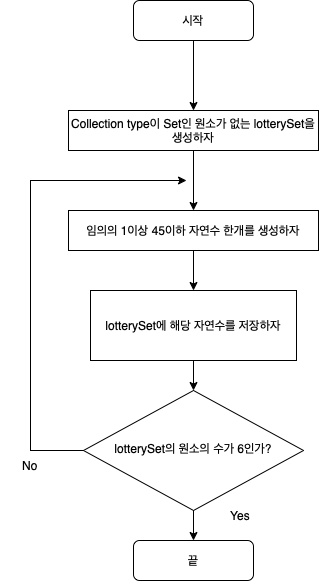

The diagram above was exported from draw.io. Its source (the exported page's mxGraphModel, read from the mxfile embedded in the PNG):
<mxGraphModel dx="681" dy="1103" grid="1" gridSize="10" guides="1" tooltips="1" connect="1" arrows="1" fold="1" page="1" pageScale="1" pageWidth="827" pageHeight="1169" math="0" shadow="0">
  <root>
    <mxCell id="WIyWlLk6GJQsqaUBKTNV-0" />
    <mxCell id="WIyWlLk6GJQsqaUBKTNV-1" parent="WIyWlLk6GJQsqaUBKTNV-0" />
    <mxCell id="LDawwAwbkIYLqlPJjQHO-13" value="" style="edgeStyle=orthogonalEdgeStyle;rounded=0;orthogonalLoop=1;jettySize=auto;html=1;" edge="1" parent="WIyWlLk6GJQsqaUBKTNV-1" source="WIyWlLk6GJQsqaUBKTNV-3" target="LDawwAwbkIYLqlPJjQHO-12">
      <mxGeometry relative="1" as="geometry" />
    </mxCell>
    <mxCell id="WIyWlLk6GJQsqaUBKTNV-3" value="시작" style="rounded=1;whiteSpace=wrap;html=1;fontSize=12;glass=0;strokeWidth=1;shadow=0;" parent="WIyWlLk6GJQsqaUBKTNV-1" vertex="1">
      <mxGeometry x="247" y="70" width="120" height="40" as="geometry" />
    </mxCell>
    <mxCell id="LDawwAwbkIYLqlPJjQHO-6" value="" style="edgeStyle=orthogonalEdgeStyle;rounded=0;orthogonalLoop=1;jettySize=auto;html=1;" edge="1" parent="WIyWlLk6GJQsqaUBKTNV-1" source="WIyWlLk6GJQsqaUBKTNV-10" target="WIyWlLk6GJQsqaUBKTNV-11">
      <mxGeometry relative="1" as="geometry" />
    </mxCell>
    <mxCell id="LDawwAwbkIYLqlPJjQHO-8" style="edgeStyle=orthogonalEdgeStyle;rounded=0;orthogonalLoop=1;jettySize=auto;html=1;exitX=0;exitY=0.5;exitDx=0;exitDy=0;" edge="1" parent="WIyWlLk6GJQsqaUBKTNV-1" source="WIyWlLk6GJQsqaUBKTNV-10">
      <mxGeometry relative="1" as="geometry">
        <mxPoint x="300" y="250" as="targetPoint" />
        <Array as="points">
          <mxPoint x="144" y="520" />
          <mxPoint x="144" y="250" />
          <mxPoint x="300" y="250" />
        </Array>
      </mxGeometry>
    </mxCell>
    <mxCell id="WIyWlLk6GJQsqaUBKTNV-10" value="lotterySet의 원소의 수가 6인가?" style="rhombus;whiteSpace=wrap;html=1;shadow=0;fontFamily=Helvetica;fontSize=12;align=center;strokeWidth=1;spacing=6;spacingTop=-4;" parent="WIyWlLk6GJQsqaUBKTNV-1" vertex="1">
      <mxGeometry x="197" y="460" width="220" height="120" as="geometry" />
    </mxCell>
    <mxCell id="WIyWlLk6GJQsqaUBKTNV-11" value="끝" style="rounded=1;whiteSpace=wrap;html=1;fontSize=12;glass=0;strokeWidth=1;shadow=0;" parent="WIyWlLk6GJQsqaUBKTNV-1" vertex="1">
      <mxGeometry x="247" y="610" width="120" height="40" as="geometry" />
    </mxCell>
    <mxCell id="LDawwAwbkIYLqlPJjQHO-14" value="" style="edgeStyle=orthogonalEdgeStyle;rounded=0;orthogonalLoop=1;jettySize=auto;html=1;" edge="1" parent="WIyWlLk6GJQsqaUBKTNV-1" source="LDawwAwbkIYLqlPJjQHO-0" target="LDawwAwbkIYLqlPJjQHO-3">
      <mxGeometry relative="1" as="geometry">
        <Array as="points">
          <mxPoint x="307" y="330" />
          <mxPoint x="307" y="330" />
        </Array>
      </mxGeometry>
    </mxCell>
    <mxCell id="LDawwAwbkIYLqlPJjQHO-0" value="임의의 1이상 45이하 자연수 한개를 생성하자" style="rounded=0;whiteSpace=wrap;html=1;" vertex="1" parent="WIyWlLk6GJQsqaUBKTNV-1">
      <mxGeometry x="182" y="280" width="250" height="40" as="geometry" />
    </mxCell>
    <mxCell id="LDawwAwbkIYLqlPJjQHO-7" style="edgeStyle=orthogonalEdgeStyle;rounded=0;orthogonalLoop=1;jettySize=auto;html=1;entryX=0.5;entryY=0;entryDx=0;entryDy=0;" edge="1" parent="WIyWlLk6GJQsqaUBKTNV-1" source="LDawwAwbkIYLqlPJjQHO-3" target="WIyWlLk6GJQsqaUBKTNV-10">
      <mxGeometry relative="1" as="geometry" />
    </mxCell>
    <mxCell id="LDawwAwbkIYLqlPJjQHO-3" value="lotterySet에 해당 자연수를 저장하자" style="rounded=0;whiteSpace=wrap;html=1;" vertex="1" parent="WIyWlLk6GJQsqaUBKTNV-1">
      <mxGeometry x="204" y="360" width="206" height="70" as="geometry" />
    </mxCell>
    <mxCell id="LDawwAwbkIYLqlPJjQHO-9" value="Yes" style="text;html=1;strokeColor=none;fillColor=none;align=center;verticalAlign=middle;whiteSpace=wrap;rounded=0;" vertex="1" parent="WIyWlLk6GJQsqaUBKTNV-1">
      <mxGeometry x="324" y="570" width="60" height="30" as="geometry" />
    </mxCell>
    <mxCell id="LDawwAwbkIYLqlPJjQHO-10" value="No" style="text;html=1;strokeColor=none;fillColor=none;align=center;verticalAlign=middle;whiteSpace=wrap;rounded=0;" vertex="1" parent="WIyWlLk6GJQsqaUBKTNV-1">
      <mxGeometry x="114" y="520" width="60" height="30" as="geometry" />
    </mxCell>
    <mxCell id="LDawwAwbkIYLqlPJjQHO-16" value="" style="edgeStyle=orthogonalEdgeStyle;rounded=0;orthogonalLoop=1;jettySize=auto;html=1;" edge="1" parent="WIyWlLk6GJQsqaUBKTNV-1" source="LDawwAwbkIYLqlPJjQHO-12" target="LDawwAwbkIYLqlPJjQHO-0">
      <mxGeometry relative="1" as="geometry" />
    </mxCell>
    <mxCell id="LDawwAwbkIYLqlPJjQHO-12" value="Collection type이 Set인 원소가 없는 lotterySet을 생성하자" style="rounded=0;whiteSpace=wrap;html=1;" vertex="1" parent="WIyWlLk6GJQsqaUBKTNV-1">
      <mxGeometry x="182" y="180" width="250" height="40" as="geometry" />
    </mxCell>
  </root>
</mxGraphModel>